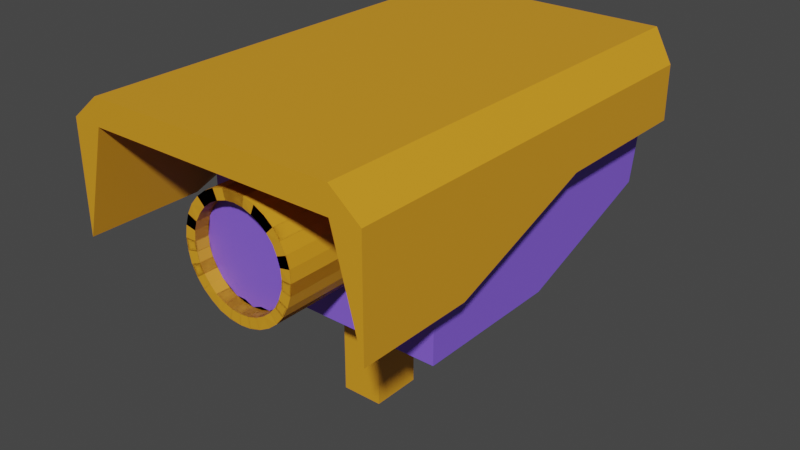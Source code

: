 # Source: SecurityCamera.blend  (saved by Blender 3.6.11; exported with 4.5.12 LTS)
import bpy
from mathutils import Matrix  # noqa: F401  (used for matrix-valued properties, if any)

bpy.ops.wm.read_factory_settings(use_empty=True)
scene = bpy.context.scene
scene.name = 'Scene'

# ---- collections
col_collection = bpy.data.collections.new('Collection'); scene.collection.children.link(col_collection)

# ---- materials (node trees are filled in below, after node groups)
mat_lente = bpy.data.materials.new('LENTE')
mat_lente.use_transparent_shadow = False
mat_otro = bpy.data.materials.new('oTRO')
mat_otro.use_transparent_shadow = False

# ---- material node trees
mat_lente.use_nodes = True; mat_lente.node_tree.nodes.clear()
_N = mat_lente.node_tree.nodes; _L = mat_lente.node_tree.links
n0 = _N.new('ShaderNodeBsdfPrincipled'); n0.name = 'Principled BSDF'; n0.location = (10, 300)
n0.distribution = 'GGX'
n0.subsurface_method = 'RANDOM_WALK_SKIN'
n0.inputs[0].default_value = (0.2346, 0.117, 0.8148, 1.0)
n0.inputs[3].default_value = 1.45
n0.inputs[27].default_value = (0.0, 0.0, 0.0, 1.0)
n0.inputs[28].default_value = 1.0
n1 = _N.new('ShaderNodeOutputMaterial'); n1.name = 'Material Output'; n1.location = (300, 300)
_L.new(n0.outputs[0], n1.inputs[0])
n1.is_active_output = True
mat_otro.use_nodes = True; mat_otro.node_tree.nodes.clear()
_N = mat_otro.node_tree.nodes; _L = mat_otro.node_tree.links
n0 = _N.new('ShaderNodeBsdfPrincipled'); n0.name = 'Principled BSDF'; n0.location = (10, 300)
n0.distribution = 'GGX'
n0.subsurface_method = 'RANDOM_WALK_SKIN'
n0.inputs[0].default_value = (0.7454, 0.3231, 0.0164, 1.0)
n0.inputs[3].default_value = 1.45
n0.inputs[27].default_value = (0.0, 0.0, 0.0, 1.0)
n0.inputs[28].default_value = 1.0
n1 = _N.new('ShaderNodeOutputMaterial'); n1.name = 'Material Output'; n1.location = (300, 300)
_L.new(n0.outputs[0], n1.inputs[0])
n1.is_active_output = True

# ---- world
world_world = bpy.data.worlds.new('World'); scene.world = world_world
world_world.use_nodes = True; world_world.node_tree.nodes.clear()
_N = world_world.node_tree.nodes; _L = world_world.node_tree.links
n0 = _N.new('ShaderNodeOutputWorld'); n0.name = 'World Output'; n0.location = (300, 300)
n1 = _N.new('ShaderNodeBackground'); n1.name = 'Background'; n1.location = (10, 300)
n1.inputs[0].default_value = (0.05088, 0.05088, 0.05088, 1.0)
_L.new(n1.outputs[0], n0.inputs[0])
n0.is_active_output = True
world_world.color = (0.05088, 0.05088, 0.05088)
world_world.use_sun_shadow = False
world_world.sun_shadow_jitter_overblur = 0.0

# ---- meshes
me_cube_001 = bpy.data.meshes.new('Cube.001')
me_cube_001.from_pydata([(0.3115, -1.626, 0.7521), (0.3115, -1.626, 0.9738), (0.3115, -0.7696, 0.8639), (0.3115, -0.7696, 0.9738), (0.0, -0.721, 0.9706), (0.0, -0.721, 1.023), (0.0, -1.626, 0.9706), (0.0, -1.626, 1.023), (0.3115, -1.391, 0.7521), (0.3115, -1.08, 0.8639), (0.3115, -1.08, 0.9738), (0.3115, -1.391, 0.9738), (0.0, -1.08, 1.023), (0.0, -1.391, 1.023), (0.0, -1.08, 0.9706), (0.0, -1.391, 0.9706), (0.3115, -1.391, 0.7521), (0.3115, -1.08, 0.8639), (0.0, -1.08, 0.9706), (0.0, -1.391, 0.9706), (0.2519, -0.721, 1.023), (0.2519, -1.626, 0.9706), (0.2519, -0.721, 0.9706), (0.2519, -1.626, 1.023), (0.2519, -1.08, 1.023), (0.2519, -1.391, 1.023), (0.2519, -1.08, 0.9706), (0.2519, -1.391, 0.9706), (0.2519, -1.08, 0.9706), (0.2519, -1.391, 0.9706), (0.126, -0.721, 0.9706), (0.126, -1.626, 1.023), (0.126, -1.08, 0.9706), (0.126, -1.391, 0.9706), (0.126, -1.08, 0.9706), (0.126, -1.391, 0.9706), (0.126, -0.721, 1.023), (0.126, -1.626, 0.9706), (0.126, -1.08, 1.023), (0.126, -1.391, 1.023), (0.126, -0.7696, 0.7188), (0.0, -0.7696, 0.7188), (0.0, -1.08, 0.6072), (0.126, -1.08, 0.6072), (0.0, -1.08, 0.6072), (0.0, -1.391, 0.6072), (0.126, -1.08, 0.6072), (0.126, -1.391, 0.6072), (0.2519, -1.08, 0.6072), (0.2519, -1.391, 0.6072), (0.2519, -0.7696, 0.7188), (0.2519, -1.08, 0.6072), (9.52e-09, -1.376, 0.915), (9.52e-09, -1.401, 0.9154), (0.02343, -1.376, 0.9127), (0.02343, -1.401, 0.9131), (0.04596, -1.376, 0.9058), (0.04596, -1.401, 0.9063), (0.06673, -1.376, 0.8948), (0.06673, -1.402, 0.8952), (0.08493, -1.377, 0.8798), (0.08493, -1.402, 0.8803), (0.09987, -1.377, 0.8616), (0.09987, -1.402, 0.8621), (0.111, -1.377, 0.8409), (0.111, -1.403, 0.8413), (0.1178, -1.378, 0.8183), (0.1178, -1.403, 0.8188), (0.1201, -1.378, 0.7949), (0.1201, -1.403, 0.7953), (0.1178, -1.378, 0.7715), (0.1178, -1.404, 0.7719), (0.111, -1.379, 0.7489), (0.111, -1.404, 0.7494), (0.09987, -1.379, 0.7282), (0.09987, -1.405, 0.7286), (0.08493, -1.379, 0.71), (0.08493, -1.405, 0.7104), (0.06673, -1.38, 0.695), (0.06673, -1.405, 0.6955), (0.04596, -1.38, 0.6839), (0.04596, -1.405, 0.6844), (0.02343, -1.38, 0.6771), (0.02343, -1.405, 0.6776), (9.52e-09, -1.38, 0.6748), (9.52e-09, -1.405, 0.6752), (-0.02343, -1.38, 0.6771), (-0.02343, -1.405, 0.6776), (-0.04596, -1.38, 0.6839), (-0.04596, -1.405, 0.6844), (-0.06673, -1.38, 0.695), (-0.06673, -1.405, 0.6955), (-0.08493, -1.379, 0.71), (-0.08493, -1.405, 0.7104), (-0.09987, -1.379, 0.7282), (-0.09987, -1.405, 0.7286), (-0.111, -1.379, 0.7489), (-0.111, -1.404, 0.7494), (-0.1178, -1.378, 0.7715), (-0.1178, -1.404, 0.7719), (-0.1201, -1.378, 0.7949), (-0.1201, -1.403, 0.7953), (-0.1178, -1.378, 0.8183), (-0.1178, -1.403, 0.8188), (-0.111, -1.377, 0.8409), (-0.111, -1.403, 0.8413), (-0.09987, -1.377, 0.8616), (-0.09987, -1.402, 0.8621), (-0.08493, -1.377, 0.8798), (-0.08493, -1.402, 0.8803), (-0.06673, -1.376, 0.8948), (-0.06673, -1.402, 0.8952), (-0.04596, -1.376, 0.9058), (-0.04596, -1.401, 0.9063), (-0.02343, -1.376, 0.9127), (-0.02343, -1.401, 0.9131), (9.52e-09, -1.376, 0.915), (9.52e-09, -1.574, 0.9154), (0.02343, -1.376, 0.9127), (0.02343, -1.574, 0.9131), (0.04596, -1.376, 0.9058), (0.04596, -1.574, 0.9063), (0.06673, -1.376, 0.8948), (0.06673, -1.574, 0.8952), (0.08493, -1.377, 0.8798), (0.08493, -1.574, 0.8803), (0.09987, -1.377, 0.8616), (0.09987, -1.575, 0.8621), (0.111, -1.377, 0.8409), (0.111, -1.575, 0.8413), (0.1178, -1.378, 0.8183), (0.1178, -1.575, 0.8188), (0.1201, -1.378, 0.7949), (0.1201, -1.576, 0.7953), (0.1178, -1.378, 0.7715), (0.1178, -1.576, 0.7719), (0.111, -1.379, 0.7489), (0.111, -1.577, 0.7494), (0.09987, -1.379, 0.7282), (0.09987, -1.577, 0.7286), (0.08493, -1.379, 0.71), (0.08493, -1.577, 0.7104), (0.06673, -1.38, 0.695), (0.06673, -1.577, 0.6955), (0.04596, -1.38, 0.6839), (0.04596, -1.578, 0.6844), (0.02343, -1.38, 0.6771), (0.02343, -1.578, 0.6776), (9.52e-09, -1.38, 0.6748), (9.52e-09, -1.578, 0.6752), (-0.02343, -1.38, 0.6771), (-0.02343, -1.578, 0.6776), (-0.04596, -1.38, 0.6839), (-0.04596, -1.578, 0.6844), (-0.06673, -1.38, 0.695), (-0.06673, -1.577, 0.6955), (-0.08493, -1.379, 0.71), (-0.08493, -1.577, 0.7104), (-0.09987, -1.379, 0.7282), (-0.09987, -1.577, 0.7286), (-0.111, -1.379, 0.7489), (-0.111, -1.577, 0.7494), (-0.1178, -1.378, 0.7715), (-0.1178, -1.576, 0.7719), (-0.1201, -1.378, 0.7949), (-0.1201, -1.576, 0.7953), (-0.1178, -1.378, 0.8183), (-0.1178, -1.575, 0.8188), (-0.111, -1.377, 0.8409), (-0.111, -1.575, 0.8413), (-0.09987, -1.377, 0.8616), (-0.09987, -1.575, 0.8621), (-0.08493, -1.377, 0.8798), (-0.08493, -1.574, 0.8803), (-0.06673, -1.376, 0.8948), (-0.06673, -1.574, 0.8952), (-0.04596, -1.376, 0.9058), (-0.04596, -1.574, 0.9063), (-0.02343, -1.376, 0.9127), (-0.02343, -1.574, 0.9131), (0.01934, -1.573, 0.8925), (9.762e-09, -1.573, 0.8944), (0.03793, -1.574, 0.8869), (0.05507, -1.574, 0.8777), (0.07009, -1.574, 0.8654), (0.08241, -1.574, 0.8504), (0.09157, -1.575, 0.8333), (0.09721, -1.575, 0.8147), (0.09912, -1.575, 0.7953), (0.09721, -1.575, 0.776), (0.09157, -1.576, 0.7574), (0.08241, -1.576, 0.7403), (0.07009, -1.576, 0.7252), (0.05507, -1.577, 0.7129), (0.03793, -1.577, 0.7038), (0.01934, -1.577, 0.6981), (9.762e-09, -1.577, 0.6962), (-0.01934, -1.577, 0.6981), (-0.03793, -1.577, 0.7038), (-0.05507, -1.577, 0.7129), (-0.07009, -1.576, 0.7252), (-0.08241, -1.576, 0.7403), (-0.09157, -1.576, 0.7574), (-0.09721, -1.575, 0.776), (-0.09912, -1.575, 0.7953), (-0.09721, -1.575, 0.8147), (-0.09157, -1.575, 0.8333), (-0.08241, -1.574, 0.8504), (-0.07009, -1.574, 0.8654), (-0.05507, -1.574, 0.8777), (-0.03793, -1.574, 0.8869), (-0.01934, -1.573, 0.8925), (0.01934, -1.545, 0.892), (9.598e-09, -1.545, 0.8939), (0.03793, -1.545, 0.8864), (0.05507, -1.545, 0.8772), (0.07009, -1.545, 0.8649), (0.08241, -1.545, 0.8499), (0.09157, -1.546, 0.8328), (0.09721, -1.546, 0.8142), (0.09912, -1.546, 0.7948), (0.09721, -1.547, 0.7755), (0.09157, -1.547, 0.7569), (0.08241, -1.547, 0.7398), (0.07009, -1.548, 0.7248), (0.05507, -1.548, 0.7124), (0.03793, -1.548, 0.7033), (0.01934, -1.548, 0.6976), (9.598e-09, -1.548, 0.6957), (-0.01934, -1.548, 0.6976), (-0.03793, -1.548, 0.7033), (-0.05507, -1.548, 0.7124), (-0.07009, -1.548, 0.7248), (-0.08241, -1.547, 0.7398), (-0.09157, -1.547, 0.7569), (-0.09721, -1.547, 0.7755), (-0.09912, -1.546, 0.7948), (-0.09721, -1.546, 0.8142), (-0.09157, -1.546, 0.8328), (-0.08241, -1.545, 0.8499), (-0.07009, -1.545, 0.8649), (-0.05507, -1.545, 0.8772), (-0.03793, -1.545, 0.8864), (-0.01934, -1.545, 0.892), (0.0003612, -1.183, 0.6072), (0.0003612, -1.287, 0.6072), (0.04246, -1.183, 0.6072), (0.04246, -1.287, 0.6072), (0.0003612, -1.183, 0.6072), (0.0003612, -1.287, 0.6072), (0.04246, -1.183, 0.6072), (0.04246, -1.287, 0.6072), (0.0003612, -1.183, 0.3743), (0.0003612, -1.287, 0.3743), (0.04246, -1.183, 0.3743), (0.04246, -1.287, 0.3743), (9.52e-09, -1.376, 0.915), (0.02343, -1.376, 0.9127), (0.02343, -1.574, 0.9131), (9.52e-09, -1.574, 0.9154), (0.04596, -1.376, 0.9058), (0.04596, -1.574, 0.9063), (0.06673, -1.376, 0.8948), (0.06673, -1.574, 0.8952), (0.08493, -1.377, 0.8798), (0.08493, -1.574, 0.8803), (0.09987, -1.377, 0.8616), (0.09987, -1.575, 0.8621), (0.111, -1.377, 0.8409), (0.111, -1.575, 0.8413), (0.1178, -1.378, 0.8183), (0.1178, -1.575, 0.8188), (0.1201, -1.378, 0.7949), (0.1201, -1.576, 0.7953), (0.1178, -1.378, 0.7715), (0.1178, -1.576, 0.7719), (0.111, -1.379, 0.7489), (0.111, -1.577, 0.7494), (0.09987, -1.379, 0.7282), (0.09987, -1.577, 0.7286), (0.08493, -1.379, 0.71), (0.08493, -1.577, 0.7104), (0.06673, -1.38, 0.695), (0.06673, -1.577, 0.6955), (0.04596, -1.38, 0.6839), (0.04596, -1.578, 0.6844), (0.02343, -1.38, 0.6771), (0.02343, -1.578, 0.6776), (9.52e-09, -1.38, 0.6748), (9.52e-09, -1.578, 0.6752), (-0.02343, -1.38, 0.6771), (-0.02343, -1.578, 0.6776), (-0.04596, -1.38, 0.6839), (-0.04596, -1.578, 0.6844), (-0.06673, -1.38, 0.695), (-0.06673, -1.577, 0.6955), (-0.08493, -1.379, 0.71), (-0.08493, -1.577, 0.7104), (-0.09987, -1.379, 0.7282), (-0.09987, -1.577, 0.7286), (-0.111, -1.379, 0.7489), (-0.111, -1.577, 0.7494), (-0.1178, -1.378, 0.7715), (-0.1178, -1.576, 0.7719), (-0.1201, -1.378, 0.7949), (-0.1201, -1.576, 0.7953), (-0.1178, -1.378, 0.8183), (-0.1178, -1.575, 0.8188), (-0.111, -1.377, 0.8409), (-0.111, -1.575, 0.8413), (-0.09987, -1.377, 0.8616), (-0.09987, -1.575, 0.8621), (-0.08493, -1.377, 0.8798), (-0.08493, -1.574, 0.8803), (-0.06673, -1.376, 0.8948), (-0.06673, -1.574, 0.8952), (-0.04596, -1.376, 0.9058), (-0.04596, -1.574, 0.9063), (-0.02343, -1.376, 0.9127), (-0.02343, -1.574, 0.9131)], [], [(22, 20, 3, 2), (8, 11, 1, 0), (27, 8, 0, 21), (39, 13, 7, 31), (37, 31, 7, 6), (36, 5, 12, 38), (38, 12, 13, 39), (22, 2, 9, 26), (33, 15, 19, 35), (2, 3, 10, 9), (9, 10, 11, 8), (28, 17, 16, 29), (15, 14, 18, 19), (9, 8, 16, 17), (26, 9, 17, 28), (32, 26, 28, 34), (19, 18, 44, 45), (8, 27, 29, 16), (30, 22, 50, 40), (10, 24, 25, 11), (3, 20, 24, 10), (0, 1, 23, 21), (11, 25, 23, 1), (33, 27, 21, 37), (30, 36, 20, 22), (4, 5, 36, 30), (15, 33, 37, 6), (22, 26, 51, 50), (4, 30, 40, 41), (14, 32, 34, 18), (27, 33, 35, 29), (24, 38, 39, 25), (20, 36, 38, 24), (21, 23, 31, 37), (25, 39, 31, 23), (46, 48, 49, 47), (40, 50, 51, 43), (41, 40, 43, 42), (45, 44, 244, 245), (34, 28, 48, 46), (18, 34, 46, 44), (28, 29, 49, 48), (14, 4, 41, 42), (29, 35, 47, 49), (26, 32, 43, 51), (32, 14, 42, 43), (35, 19, 45, 47), (52, 54, 55, 53), (54, 56, 57, 55), (56, 58, 59, 57), (58, 60, 61, 59), (60, 62, 63, 61), (62, 64, 65, 63), (64, 66, 67, 65), (66, 68, 69, 67), (68, 70, 71, 69), (70, 72, 73, 71), (72, 74, 75, 73), (74, 76, 77, 75), (76, 78, 79, 77), (78, 80, 81, 79), (80, 82, 83, 81), (82, 84, 85, 83), (84, 86, 87, 85), (86, 88, 89, 87), (88, 90, 91, 89), (90, 92, 93, 91), (92, 94, 95, 93), (94, 96, 97, 95), (96, 98, 99, 97), (98, 100, 101, 99), (100, 102, 103, 101), (102, 104, 105, 103), (104, 106, 107, 105), (106, 108, 109, 107), (108, 110, 111, 109), (110, 112, 113, 111), (55, 57, 59, 61, 63, 65, 67, 69, 71, 73, 75, 77, 79, 81, 83, 85, 87, 89, 91, 93, 95, 97, 99, 101, 103, 105, 107, 109, 111, 113, 115, 53), (112, 114, 115, 113), (114, 52, 53, 115), (52, 114, 112, 110, 108, 106, 104, 102, 100, 98, 96, 94, 92, 90, 88, 86, 84, 82, 80, 78, 76, 74, 72, 70, 68, 66, 64, 62, 60, 58, 56, 54), (136, 134, 274, 276), (169, 171, 311, 309), (117, 119, 258, 259), (151, 153, 293, 291), (170, 168, 308, 310), (118, 116, 256, 257), (133, 135, 275, 273), (152, 150, 290, 292), (134, 132, 272, 274), (167, 169, 309, 307), (149, 151, 291, 289), (168, 166, 306, 308), (131, 133, 273, 271), (150, 148, 288, 290), (132, 130, 270, 272), (165, 167, 307, 305), (147, 149, 289, 287), (166, 164, 304, 306), (129, 131, 271, 269), (148, 146, 286, 288), (130, 128, 268, 270), (163, 165, 305, 303), (145, 147, 287, 285), (164, 162, 302, 304), (127, 129, 269, 267), (146, 144, 284, 286), (179, 117, 259, 319), (128, 126, 266, 268), (161, 163, 303, 301), (116, 178, 318, 256), (141, 139, 191, 192), (143, 145, 285, 283), (162, 160, 300, 302), (116, 118, 120, 122, 124, 126, 128, 130, 132, 134, 136, 138, 140, 142, 144, 146, 148, 150, 152, 154, 156, 158, 160, 162, 164, 166, 168, 170, 172, 174, 176, 178), (187, 186, 218, 219), (159, 157, 200, 201), (177, 175, 209, 210), (133, 131, 187, 188), (151, 149, 196, 197), (169, 167, 205, 206), (125, 123, 183, 184), (143, 141, 192, 193), (161, 159, 201, 202), (179, 177, 210, 211), (135, 133, 188, 189), (153, 151, 197, 198), (171, 169, 206, 207), (127, 125, 184, 185), (145, 143, 193, 194), (163, 161, 202, 203), (119, 117, 181, 180), (117, 179, 211, 181), (137, 135, 189, 190), (155, 153, 198, 199), (173, 171, 207, 208), (129, 127, 185, 186), (147, 145, 194, 195), (165, 163, 203, 204), (121, 119, 180, 182), (139, 137, 190, 191), (157, 155, 199, 200), (175, 173, 208, 209), (131, 129, 186, 187), (149, 147, 195, 196), (167, 165, 204, 205), (123, 121, 182, 183), (212, 213, 243, 242, 241, 240, 239, 238, 237, 236, 235, 234, 233, 232, 231, 230, 229, 228, 227, 226, 225, 224, 223, 222, 221, 220, 219, 218, 217, 216, 215, 214), (201, 200, 232, 233), (188, 187, 219, 220), (202, 201, 233, 234), (189, 188, 220, 221), (203, 202, 234, 235), (190, 189, 221, 222), (204, 203, 235, 236), (191, 190, 222, 223), (205, 204, 236, 237), (192, 191, 223, 224), (206, 205, 237, 238), (193, 192, 224, 225), (207, 206, 238, 239), (194, 193, 225, 226), (180, 181, 213, 212), (208, 207, 239, 240), (195, 194, 226, 227), (182, 180, 212, 214), (209, 208, 240, 241), (196, 195, 227, 228), (183, 182, 214, 215), (210, 209, 241, 242), (197, 196, 228, 229), (184, 183, 215, 216), (211, 210, 242, 243), (198, 197, 229, 230), (185, 184, 216, 217), (181, 211, 243, 213), (199, 198, 230, 231), (186, 185, 217, 218), (200, 199, 231, 232), (247, 245, 249, 251), (44, 46, 246, 244), (46, 47, 247, 246), (47, 45, 245, 247), (249, 248, 252, 253), (245, 244, 248, 249), (246, 247, 251, 250), (244, 246, 250, 248), (252, 254, 255, 253), (250, 251, 255, 254), (248, 250, 254, 252), (251, 249, 253, 255), (256, 259, 258, 257), (257, 258, 261, 260), (260, 261, 263, 262), (262, 263, 265, 264), (264, 265, 267, 266), (266, 267, 269, 268), (268, 269, 271, 270), (270, 271, 273, 272), (272, 273, 275, 274), (274, 275, 277, 276), (276, 277, 279, 278), (278, 279, 281, 280), (280, 281, 283, 282), (282, 283, 285, 284), (284, 285, 287, 286), (286, 287, 289, 288), (288, 289, 291, 290), (290, 291, 293, 292), (292, 293, 295, 294), (294, 295, 297, 296), (296, 297, 299, 298), (298, 299, 301, 300), (300, 301, 303, 302), (302, 303, 305, 304), (304, 305, 307, 306), (306, 307, 309, 308), (308, 309, 311, 310), (310, 311, 313, 312), (312, 313, 315, 314), (314, 315, 317, 316), (316, 317, 319, 318), (318, 319, 259, 256), (154, 152, 292, 294), (135, 137, 277, 275), (172, 170, 310, 312), (153, 155, 295, 293), (120, 118, 257, 260), (171, 173, 313, 311), (138, 136, 276, 278), (119, 121, 261, 258), (156, 154, 294, 296), (137, 139, 279, 277), (174, 172, 312, 314), (155, 157, 297, 295), (122, 120, 260, 262), (173, 175, 315, 313), (140, 138, 278, 280), (121, 123, 263, 261), (158, 156, 296, 298), (139, 141, 281, 279), (176, 174, 314, 316), (157, 159, 299, 297), (124, 122, 262, 264), (175, 177, 317, 315), (142, 140, 280, 282), (123, 125, 265, 263), (160, 158, 298, 300), (141, 143, 283, 281), (178, 176, 316, 318), (159, 161, 301, 299), (126, 124, 264, 266), (177, 179, 319, 317), (144, 142, 282, 284), (125, 127, 267, 265)])
me_cube_001.polygons.foreach_set('material_index', [1, 1, 1, 1, 1, 1, 1, 1, 0, 1, 1, 1, 0, 0, 0, 0, 0, 0, 0, 1, 1, 1, 1, 1, 1, 1, 1, 0, 0, 0, 0, 1, 1, 1, 1, 0, 0, 0, 0, 0, 0, 0, 0, 0, 0, 0, 0, 0, 0, 0, 0, 0, 0, 0, 0, 0, 0, 0, 0, 0, 0, 0, 0, 0, 0, 0, 0, 0, 0, 0, 0, 0, 0, 0, 0, 0, 0, 0, 0, 0, 0, 0, 1, 1, 1, 0, 0, 1, 0, 0, 1, 1, 0, 1, 0, 0, 1, 1, 0, 1, 0, 0, 1, 1, 0, 1, 0, 1, 0, 1, 0, 1, 1, 0, 0, 1, 1, 1, 1, 1, 1, 1, 1, 1, 1, 1, 1, 1, 1, 1, 1, 1, 1, 1, 1, 1, 1, 1, 1, 1, 1, 1, 1, 1, 1, 1, 1, 0, 1, 1, 1, 1, 1, 1, 1, 1, 1, 1, 1, 1, 1, 1, 1, 1, 1, 1, 1, 1, 1, 1, 1, 1, 1, 1, 1, 1, 1, 1, 1, 0, 0, 0, 0, 0, 0, 0, 0, 1, 1, 1, 1, 1, 1, 1, 1, 1, 1, 1, 1, 1, 1, 1, 1, 1, 1, 1, 1, 1, 1, 1, 1, 1, 1, 1, 1, 1, 1, 1, 1, 1, 1, 1, 1, 0, 1, 0, 1, 0, 1, 0, 1, 0, 1, 0, 1, 0, 1, 0, 1, 0, 1, 0, 1, 0, 1, 0, 1, 0, 1, 0, 1, 0, 1, 0, 1])
_uv = me_cube_001.uv_layers.new(name='UVMap')
_uv.uv.foreach_set('vector', [0.375, 0.4761, 0.625, 0.4761, 0.625, 0.5, 0.375, 0.5, 0.375, 0.6667, 0.625, 0.6667, 0.625, 0.75, 0.375, 0.75, 0.3511, 0.6667, 0.375, 0.6667, 0.375, 0.75, 0.3511, 0.75, 0.6994, 0.6667, 0.75, 0.6667, 0.75, 0.75, 0.6994, 0.75, 0.375, 0.8244, 0.625, 0.8244, 0.625, 0.875, 0.375, 0.875, 0.6994, 0.5, 0.75, 0.5, 0.75, 0.5833, 0.6994, 0.5833, 0.6994, 0.5833, 0.75, 0.5833, 0.75, 0.6667, 0.6994, 0.6667, 0.3511, 0.5, 0.375, 0.5, 0.375, 0.5833, 0.3511, 0.5833, 0.3006, 0.6667, 0.25, 0.6667, 0.25, 0.6667, 0.3006, 0.6667, 0.375, 0.5, 0.625, 0.5, 0.625, 0.5833, 0.375, 0.5833, 0.375, 0.5833, 0.625, 0.5833, 0.625, 0.6667, 0.375, 0.6667, 0.3511, 0.5833, 0.375, 0.5833, 0.375, 0.6667, 0.3511, 0.6667, 0.0, 0.0, 0.0, 0.0, 0.0, 0.0, 0.0, 0.0, 0.375, 0.5833, 0.375, 0.6667, 0.375, 0.6667, 0.375, 0.5833, 0.3511, 0.5833, 0.375, 0.5833, 0.375, 0.5833, 0.3511, 0.5833, 0.3006, 0.5833, 0.3511, 0.5833, 0.3511, 0.5833, 0.3006, 0.5833, 0.0, 0.0, 0.0, 0.0, 0.0, 0.0, 0.0, 0.0, 0.375, 0.6667, 0.3511, 0.6667, 0.3511, 0.6667, 0.375, 0.6667, 0.375, 0.4256, 0.375, 0.4761, 0.375, 0.4761, 0.375, 0.4256, 0.625, 0.5833, 0.6489, 0.5833, 0.6489, 0.6667, 0.625, 0.6667, 0.625, 0.5, 0.6489, 0.5, 0.6489, 0.5833, 0.625, 0.5833, 0.375, 0.75, 0.625, 0.75, 0.625, 0.7739, 0.375, 0.7739, 0.625, 0.6667, 0.6489, 0.6667, 0.6489, 0.75, 0.625, 0.75, 0.3006, 0.6667, 0.3511, 0.6667, 0.3511, 0.75, 0.3006, 0.75, 0.375, 0.4256, 0.625, 0.4256, 0.625, 0.4761, 0.375, 0.4761, 0.375, 0.375, 0.625, 0.375, 0.625, 0.4256, 0.375, 0.4256, 0.25, 0.6667, 0.3006, 0.6667, 0.3006, 0.75, 0.25, 0.75, 0.3511, 0.5, 0.3511, 0.5833, 0.3511, 0.5833, 0.3511, 0.5, 0.375, 0.375, 0.375, 0.4256, 0.375, 0.4256, 0.375, 0.375, 0.25, 0.5833, 0.3006, 0.5833, 0.3006, 0.5833, 0.25, 0.5833, 0.3511, 0.6667, 0.3006, 0.6667, 0.3006, 0.6667, 0.3511, 0.6667, 0.6489, 0.5833, 0.6994, 0.5833, 0.6994, 0.6667, 0.6489, 0.6667, 0.6489, 0.5, 0.6994, 0.5, 0.6994, 0.5833, 0.6489, 0.5833, 0.375, 0.7739, 0.625, 0.7739, 0.625, 0.8244, 0.375, 0.8244, 0.6489, 0.6667, 0.6994, 0.6667, 0.6994, 0.75, 0.6489, 0.75, 0.3006, 0.5833, 0.3511, 0.5833, 0.3511, 0.6667, 0.3006, 0.6667, 0.3006, 0.5, 0.3511, 0.5, 0.3511, 0.5833, 0.3006, 0.5833, 0.25, 0.5, 0.3006, 0.5, 0.3006, 0.5833, 0.25, 0.5833, 0.0, 0.0, 0.0, 0.0, 0.0, 0.0, 0.0, 0.0, 0.3006, 0.5833, 0.3511, 0.5833, 0.3511, 0.5833, 0.3006, 0.5833, 0.25, 0.5833, 0.3006, 0.5833, 0.3006, 0.5833, 0.25, 0.5833, 0.3511, 0.5833, 0.3511, 0.6667, 0.3511, 0.6667, 0.3511, 0.5833, 0.0, 0.0, 0.0, 0.0, 0.0, 0.0, 0.0, 0.0, 0.3511, 0.6667, 0.3006, 0.6667, 0.3006, 0.6667, 0.3511, 0.6667, 0.3511, 0.5833, 0.3006, 0.5833, 0.3006, 0.5833, 0.3511, 0.5833, 0.3006, 0.5833, 0.25, 0.5833, 0.25, 0.5833, 0.3006, 0.5833, 0.3006, 0.6667, 0.25, 0.6667, 0.25, 0.6667, 0.3006, 0.6667, 1.0, 0.5, 0.9688, 0.5, 0.9688, 1.0, 1.0, 1.0, 0.9688, 0.5, 0.9375, 0.5, 0.9375, 1.0, 0.9688, 1.0, 0.9375, 0.5, 0.9062, 0.5, 0.9062, 1.0, 0.9375, 1.0, 0.9062, 0.5, 0.875, 0.5, 0.875, 1.0, 0.9062, 1.0, 0.875, 0.5, 0.8438, 0.5, 0.8438, 1.0, 0.875, 1.0, 0.8438, 0.5, 0.8125, 0.5, 0.8125, 1.0, 0.8438, 1.0, 0.8125, 0.5, 0.7812, 0.5, 0.7812, 1.0, 0.8125, 1.0, 0.7812, 0.5, 0.75, 0.5, 0.75, 1.0, 0.7812, 1.0, 0.75, 0.5, 0.7188, 0.5, 0.7188, 1.0, 0.75, 1.0, 0.7188, 0.5, 0.6875, 0.5, 0.6875, 1.0, 0.7188, 1.0, 0.6875, 0.5, 0.6562, 0.5, 0.6562, 1.0, 0.6875, 1.0, 0.6562, 0.5, 0.625, 0.5, 0.625, 1.0, 0.6562, 1.0, 0.625, 0.5, 0.5938, 0.5, 0.5938, 1.0, 0.625, 1.0, 0.5938, 0.5, 0.5625, 0.5, 0.5625, 1.0, 0.5938, 1.0, 0.5625, 0.5, 0.5312, 0.5, 0.5312, 1.0, 0.5625, 1.0, 0.5312, 0.5, 0.5, 0.5, 0.5, 1.0, 0.5312, 1.0, 0.5, 0.5, 0.4688, 0.5, 0.4688, 1.0, 0.5, 1.0, 0.4688, 0.5, 0.4375, 0.5, 0.4375, 1.0, 0.4688, 1.0, 0.4375, 0.5, 0.4062, 0.5, 0.4062, 1.0, 0.4375, 1.0, 0.4062, 0.5, 0.375, 0.5, 0.375, 1.0, 0.4062, 1.0, 0.375, 0.5, 0.3438, 0.5, 0.3438, 1.0, 0.375, 1.0, 0.3438, 0.5, 0.3125, 0.5, 0.3125, 1.0, 0.3438, 1.0, 0.3125, 0.5, 0.2812, 0.5, 0.2812, 1.0, 0.3125, 1.0, 0.2812, 0.5, 0.25, 0.5, 0.25, 1.0, 0.2812, 1.0, 0.25, 0.5, 0.2188, 0.5, 0.2188, 1.0, 0.25, 1.0, 0.2188, 0.5, 0.1875, 0.5, 0.1875, 1.0, 0.2188, 1.0, 0.1875, 0.5, 0.1562, 0.5, 0.1562, 1.0, 0.1875, 1.0, 0.1562, 0.5, 0.125, 0.5, 0.125, 1.0, 0.1562, 1.0, 0.125, 0.5, 0.09375, 0.5, 0.09375, 1.0, 0.125, 1.0, 0.09375, 0.5, 0.0625, 0.5, 0.0625, 1.0, 0.09375, 1.0, 0.2968, 0.4854, 0.3418, 0.4717, 0.3833, 0.4496, 0.4197, 0.4197, 0.4496, 0.3833, 0.4717, 0.3418, 0.4854, 0.2968, 0.49, 0.25, 0.4854, 0.2032, 0.4717, 0.1582, 0.4496, 0.1167, 0.4197, 0.08029, 0.3833, 0.05045, 0.3418, 0.02827, 0.2968, 0.01461, 0.25, 0.01, 0.2032, 0.01461, 0.1582, 0.02827, 0.1167, 0.05045, 0.08029, 0.08029, 0.05045, 0.1167, 0.02827, 0.1582, 0.01461, 0.2032, 0.01, 0.25, 0.01461, 0.2968, 0.02827, 0.3418, 0.05045, 0.3833, 0.08029, 0.4197, 0.1167, 0.4496, 0.1582, 0.4717, 0.2032, 0.4854, 0.25, 0.49, 0.0625, 0.5, 0.03125, 0.5, 0.03125, 1.0, 0.0625, 1.0, 0.03125, 0.5, 0.0, 0.5, 0.0, 1.0, 0.03125, 1.0, 0.75, 0.49, 0.7032, 0.4854, 0.6582, 0.4717, 0.6167, 0.4496, 0.5803, 0.4197, 0.5504, 0.3833, 0.5283, 0.3418, 0.5146, 0.2968, 0.51, 0.25, 0.5146, 0.2032, 0.5283, 0.1582, 0.5504, 0.1167, 0.5803, 0.08029, 0.6167, 0.05045, 0.6582, 0.02827, 0.7032, 0.01461, 0.75, 0.01, 0.7968, 0.01461, 0.8418, 0.02827, 0.8833, 0.05045, 0.9197, 0.08029, 0.9496, 0.1167, 0.9717, 0.1582, 0.9854, 0.2032, 0.99, 0.25, 0.9854, 0.2968, 0.9717, 0.3418, 0.9496, 0.3833, 0.9197, 0.4197, 0.8833, 0.4496, 0.8418, 0.4717, 0.7968, 0.4854, 0.9717, 0.1582, 0.9854, 0.2032, 0.9854, 0.2032, 0.9717, 0.1582, 0.1875, 1.0, 0.1562, 1.0, 0.1562, 1.0, 0.1875, 1.0, 1.0, 1.0, 0.9688, 1.0, 0.9688, 1.0, 1.0, 1.0, 0.4688, 1.0, 0.4375, 1.0, 0.4375, 1.0, 0.4688, 1.0, 0.5504, 0.3833, 0.5283, 0.3418, 0.5283, 0.3418, 0.5504, 0.3833, 0.7968, 0.4854, 0.75, 0.49, 0.75, 0.49, 0.7968, 0.4854, 0.75, 1.0, 0.7188, 1.0, 0.7188, 1.0, 0.75, 1.0, 0.6582, 0.02827, 0.7032, 0.01461, 0.7032, 0.01461, 0.6582, 0.02827, 0.9854, 0.2032, 0.99, 0.25, 0.99, 0.25, 0.9854, 0.2032, 0.2188, 1.0, 0.1875, 1.0, 0.1875, 1.0, 0.2188, 1.0, 0.5, 1.0, 0.4688, 1.0, 0.4688, 1.0, 0.5, 1.0, 0.5283, 0.3418, 0.5146, 0.2968, 0.5146, 0.2968, 0.5283, 0.3418, 0.7812, 1.0, 0.75, 1.0, 0.75, 1.0, 0.7812, 1.0, 0.7032, 0.01461, 0.75, 0.01, 0.75, 0.01, 0.7032, 0.01461, 0.99, 0.25, 0.9854, 0.2968, 0.9854, 0.2968, 0.99, 0.25, 0.25, 1.0, 0.2188, 1.0, 0.2188, 1.0, 0.25, 1.0, 0.5312, 1.0, 0.5, 1.0, 0.5, 1.0, 0.5312, 1.0, 0.5146, 0.2968, 0.51, 0.25, 0.51, 0.25, 0.5146, 0.2968, 0.8125, 1.0, 0.7812, 1.0, 0.7812, 1.0, 0.8125, 1.0, 0.75, 0.01, 0.7968, 0.01461, 0.7968, 0.01461, 0.75, 0.01, 0.9854, 0.2968, 0.9717, 0.3418, 0.9717, 0.3418, 0.9854, 0.2968, 0.2812, 1.0, 0.25, 1.0, 0.25, 1.0, 0.2812, 1.0, 0.5625, 1.0, 0.5312, 1.0, 0.5312, 1.0, 0.5625, 1.0, 0.51, 0.25, 0.5146, 0.2032, 0.5146, 0.2032, 0.51, 0.25, 0.8438, 1.0, 0.8125, 1.0, 0.8125, 1.0, 0.8438, 1.0, 0.7968, 0.01461, 0.8418, 0.02827, 0.8418, 0.02827, 0.7968, 0.01461, 0.03125, 1.0, 0.0, 1.0, 0.0, 1.0, 0.03125, 1.0, 0.9717, 0.3418, 0.9496, 0.3833, 0.9496, 0.3833, 0.9717, 0.3418, 0.3125, 1.0, 0.2812, 1.0, 0.2812, 1.0, 0.3125, 1.0, 0.75, 0.49, 0.7032, 0.4854, 0.7032, 0.4854, 0.75, 0.49, 0.625, 1.0, 0.6562, 1.0, 0.6562, 1.0, 0.625, 1.0, 0.5938, 1.0, 0.5625, 1.0, 0.5625, 1.0, 0.5938, 1.0, 0.5146, 0.2032, 0.5283, 0.1582, 0.5283, 0.1582, 0.5146, 0.2032, 0.75, 0.49, 0.7968, 0.4854, 0.8418, 0.4717, 0.8833, 0.4496, 0.9197, 0.4197, 0.9496, 0.3833, 0.9717, 0.3418, 0.9854, 0.2968, 0.99, 0.25, 0.9854, 0.2032, 0.9717, 0.1582, 0.9496, 0.1167, 0.9197, 0.08029, 0.8833, 0.05045, 0.8418, 0.02827, 0.7968, 0.01461, 0.75, 0.01, 0.7032, 0.01461, 0.6582, 0.02827, 0.6167, 0.05045, 0.5803, 0.08029, 0.5504, 0.1167, 0.5283, 0.1582, 0.5146, 0.2032, 0.51, 0.25, 0.5146, 0.2968, 0.5283, 0.3418, 0.5504, 0.3833, 0.5803, 0.4197, 0.6167, 0.4496, 0.6582, 0.4717, 0.7032, 0.4854, 0.7812, 1.0, 0.8125, 1.0, 0.8125, 1.0, 0.7812, 1.0, 0.3438, 1.0, 0.375, 1.0, 0.375, 1.0, 0.3438, 1.0, 0.0625, 1.0, 0.09375, 1.0, 0.09375, 1.0, 0.0625, 1.0, 0.75, 1.0, 0.7812, 1.0, 0.7812, 1.0, 0.75, 1.0, 0.4688, 1.0, 0.5, 1.0, 0.5, 1.0, 0.4688, 1.0, 0.1875, 1.0, 0.2188, 1.0, 0.2188, 1.0, 0.1875, 1.0, 0.875, 1.0, 0.9062, 1.0, 0.9062, 1.0, 0.875, 1.0, 0.5938, 1.0, 0.625, 1.0, 0.625, 1.0, 0.5938, 1.0, 0.3125, 1.0, 0.3438, 1.0, 0.3438, 1.0, 0.3125, 1.0, 0.03125, 1.0, 0.0625, 1.0, 0.0625, 1.0, 0.03125, 1.0, 0.7188, 1.0, 0.75, 1.0, 0.75, 1.0, 0.7188, 1.0, 0.4375, 1.0, 0.4688, 1.0, 0.4688, 1.0, 0.4375, 1.0, 0.1562, 1.0, 0.1875, 1.0, 0.1875, 1.0, 0.1562, 1.0, 0.8438, 1.0, 0.875, 1.0, 0.875, 1.0, 0.8438, 1.0, 0.5625, 1.0, 0.5938, 1.0, 0.5938, 1.0, 0.5625, 1.0, 0.2812, 1.0, 0.3125, 1.0, 0.3125, 1.0, 0.2812, 1.0, 0.9688, 1.0, 1.0, 1.0, 1.0, 1.0, 0.9688, 1.0, 0.0, 1.0, 0.03125, 1.0, 0.03125, 1.0, 0.0, 1.0, 0.6875, 1.0, 0.7188, 1.0, 0.7188, 1.0, 0.6875, 1.0, 0.4062, 1.0, 0.4375, 1.0, 0.4375, 1.0, 0.4062, 1.0, 0.125, 1.0, 0.1562, 1.0, 0.1562, 1.0, 0.125, 1.0, 0.8125, 1.0, 0.8438, 1.0, 0.8438, 1.0, 0.8125, 1.0, 0.5312, 1.0, 0.5625, 1.0, 0.5625, 1.0, 0.5312, 1.0, 0.25, 1.0, 0.2812, 1.0, 0.2812, 1.0, 0.25, 1.0, 0.9375, 1.0, 0.9688, 1.0, 0.9688, 1.0, 0.9375, 1.0, 0.6562, 1.0, 0.6875, 1.0, 0.6875, 1.0, 0.6562, 1.0, 0.375, 1.0, 0.4062, 1.0, 0.4062, 1.0, 0.375, 1.0, 0.09375, 1.0, 0.125, 1.0, 0.125, 1.0, 0.09375, 1.0, 0.7812, 1.0, 0.8125, 1.0, 0.8125, 1.0, 0.7812, 1.0, 0.5, 1.0, 0.5312, 1.0, 0.5312, 1.0, 0.5, 1.0, 0.2188, 1.0, 0.25, 1.0, 0.25, 1.0, 0.2188, 1.0, 0.9062, 1.0, 0.9375, 1.0, 0.9375, 1.0, 0.9062, 1.0, 0.2968, 0.4854, 0.25, 0.49, 0.2032, 0.4854, 0.1582, 0.4717, 0.1167, 0.4496, 0.08029, 0.4197, 0.05045, 0.3833, 0.02827, 0.3418, 0.01461, 0.2968, 0.01, 0.25, 0.01461, 0.2032, 0.02827, 0.1582, 0.05045, 0.1167, 0.08029, 0.08029, 0.1167, 0.05045, 0.1582, 0.02827, 0.2032, 0.01461, 0.25, 0.01, 0.2968, 0.01461, 0.3418, 0.02827, 0.3833, 0.05045, 0.4197, 0.08029, 0.4496, 0.1167, 0.4717, 0.1582, 0.4854, 0.2032, 0.49, 0.25, 0.4854, 0.2968, 0.4717, 0.3418, 0.4496, 0.3833, 0.4197, 0.4197, 0.3833, 0.4496, 0.3418, 0.4717, 0.3438, 1.0, 0.375, 1.0, 0.375, 1.0, 0.3438, 1.0, 0.75, 1.0, 0.7812, 1.0, 0.7812, 1.0, 0.75, 1.0, 0.3125, 1.0, 0.3438, 1.0, 0.3438, 1.0, 0.3125, 1.0, 0.7188, 1.0, 0.75, 1.0, 0.75, 1.0, 0.7188, 1.0, 0.2812, 1.0, 0.3125, 1.0, 0.3125, 1.0, 0.2812, 1.0, 0.6875, 1.0, 0.7188, 1.0, 0.7188, 1.0, 0.6875, 1.0, 0.25, 1.0, 0.2812, 1.0, 0.2812, 1.0, 0.25, 1.0, 0.6562, 1.0, 0.6875, 1.0, 0.6875, 1.0, 0.6562, 1.0, 0.2188, 1.0, 0.25, 1.0, 0.25, 1.0, 0.2188, 1.0, 0.625, 1.0, 0.6562, 1.0, 0.6562, 1.0, 0.625, 1.0, 0.1875, 1.0, 0.2188, 1.0, 0.2188, 1.0, 0.1875, 1.0, 0.5938, 1.0, 0.625, 1.0, 0.625, 1.0, 0.5938, 1.0, 0.1562, 1.0, 0.1875, 1.0, 0.1875, 1.0, 0.1562, 1.0, 0.5625, 1.0, 0.5938, 1.0, 0.5938, 1.0, 0.5625, 1.0, 0.9688, 1.0, 1.0, 1.0, 1.0, 1.0, 0.9688, 1.0, 0.125, 1.0, 0.1562, 1.0, 0.1562, 1.0, 0.125, 1.0, 0.5312, 1.0, 0.5625, 1.0, 0.5625, 1.0, 0.5312, 1.0, 0.9375, 1.0, 0.9688, 1.0, 0.9688, 1.0, 0.9375, 1.0, 0.09375, 1.0, 0.125, 1.0, 0.125, 1.0, 0.09375, 1.0, 0.5, 1.0, 0.5312, 1.0, 0.5312, 1.0, 0.5, 1.0, 0.9062, 1.0, 0.9375, 1.0, 0.9375, 1.0, 0.9062, 1.0, 0.0625, 1.0, 0.09375, 1.0, 0.09375, 1.0, 0.0625, 1.0, 0.4688, 1.0, 0.5, 1.0, 0.5, 1.0, 0.4688, 1.0, 0.875, 1.0, 0.9062, 1.0, 0.9062, 1.0, 0.875, 1.0, 0.03125, 1.0, 0.0625, 1.0, 0.0625, 1.0, 0.03125, 1.0, 0.4375, 1.0, 0.4688, 1.0, 0.4688, 1.0, 0.4375, 1.0, 0.8438, 1.0, 0.875, 1.0, 0.875, 1.0, 0.8438, 1.0, 0.0, 1.0, 0.03125, 1.0, 0.03125, 1.0, 0.0, 1.0, 0.4062, 1.0, 0.4375, 1.0, 0.4375, 1.0, 0.4062, 1.0, 0.8125, 1.0, 0.8438, 1.0, 0.8438, 1.0, 0.8125, 1.0, 0.375, 1.0, 0.4062, 1.0, 0.4062, 1.0, 0.375, 1.0, 0.3006, 0.6667, 0.25, 0.6667, 0.25, 0.6667, 0.3006, 0.6667, 0.25, 0.5833, 0.3006, 0.5833, 0.3006, 0.5833, 0.25, 0.5833, 0.3006, 0.5833, 0.3006, 0.6667, 0.3006, 0.6667, 0.3006, 0.5833, 0.3006, 0.6667, 0.25, 0.6667, 0.25, 0.6667, 0.3006, 0.6667, 0.0, 0.0, 0.0, 0.0, 0.0, 0.0, 0.0, 0.0, 0.0, 0.0, 0.0, 0.0, 0.0, 0.0, 0.0, 0.0, 0.3006, 0.5833, 0.3006, 0.6667, 0.3006, 0.6667, 0.3006, 0.5833, 0.25, 0.5833, 0.3006, 0.5833, 0.3006, 0.5833, 0.25, 0.5833, 0.25, 0.5833, 0.3006, 0.5833, 0.3006, 0.6667, 0.25, 0.6667, 0.3006, 0.5833, 0.3006, 0.6667, 0.3006, 0.6667, 0.3006, 0.5833, 0.25, 0.5833, 0.3006, 0.5833, 0.3006, 0.5833, 0.25, 0.5833, 0.3006, 0.6667, 0.25, 0.6667, 0.25, 0.6667, 0.3006, 0.6667, 1.0, 0.5, 1.0, 1.0, 0.9688, 1.0, 0.9688, 0.5, 0.9688, 0.5, 0.9688, 1.0, 0.9375, 1.0, 0.9375, 0.5, 0.9375, 0.5, 0.9375, 1.0, 0.9062, 1.0, 0.9062, 0.5, 0.9062, 0.5, 0.9062, 1.0, 0.875, 1.0, 0.875, 0.5, 0.875, 0.5, 0.875, 1.0, 0.8438, 1.0, 0.8438, 0.5, 0.8438, 0.5, 0.8438, 1.0, 0.8125, 1.0, 0.8125, 0.5, 0.8125, 0.5, 0.8125, 1.0, 0.7812, 1.0, 0.7812, 0.5, 0.7812, 0.5, 0.7812, 1.0, 0.75, 1.0, 0.75, 0.5, 0.75, 0.5, 0.75, 1.0, 0.7188, 1.0, 0.7188, 0.5, 0.7188, 0.5, 0.7188, 1.0, 0.6875, 1.0, 0.6875, 0.5, 0.6875, 0.5, 0.6875, 1.0, 0.6562, 1.0, 0.6562, 0.5, 0.6562, 0.5, 0.6562, 1.0, 0.625, 1.0, 0.625, 0.5, 0.625, 0.5, 0.625, 1.0, 0.5938, 1.0, 0.5938, 0.5, 0.5938, 0.5, 0.5938, 1.0, 0.5625, 1.0, 0.5625, 0.5, 0.5625, 0.5, 0.5625, 1.0, 0.5312, 1.0, 0.5312, 0.5, 0.5312, 0.5, 0.5312, 1.0, 0.5, 1.0, 0.5, 0.5, 0.5, 0.5, 0.5, 1.0, 0.4688, 1.0, 0.4688, 0.5, 0.4688, 0.5, 0.4688, 1.0, 0.4375, 1.0, 0.4375, 0.5, 0.4375, 0.5, 0.4375, 1.0, 0.4062, 1.0, 0.4062, 0.5, 0.4062, 0.5, 0.4062, 1.0, 0.375, 1.0, 0.375, 0.5, 0.375, 0.5, 0.375, 1.0, 0.3438, 1.0, 0.3438, 0.5, 0.3438, 0.5, 0.3438, 1.0, 0.3125, 1.0, 0.3125, 0.5, 0.3125, 0.5, 0.3125, 1.0, 0.2812, 1.0, 0.2812, 0.5, 0.2812, 0.5, 0.2812, 1.0, 0.25, 1.0, 0.25, 0.5, 0.25, 0.5, 0.25, 1.0, 0.2188, 1.0, 0.2188, 0.5, 0.2188, 0.5, 0.2188, 1.0, 0.1875, 1.0, 0.1875, 0.5, 0.1875, 0.5, 0.1875, 1.0, 0.1562, 1.0, 0.1562, 0.5, 0.1562, 0.5, 0.1562, 1.0, 0.125, 1.0, 0.125, 0.5, 0.125, 0.5, 0.125, 1.0, 0.09375, 1.0, 0.09375, 0.5, 0.09375, 0.5, 0.09375, 1.0, 0.0625, 1.0, 0.0625, 0.5, 0.0625, 0.5, 0.0625, 1.0, 0.03125, 1.0, 0.03125, 0.5, 0.03125, 0.5, 0.03125, 1.0, 0.0, 1.0, 0.0, 0.5, 0.6167, 0.05045, 0.6582, 0.02827, 0.6582, 0.02827, 0.6167, 0.05045, 0.7188, 1.0, 0.6875, 1.0, 0.6875, 1.0, 0.7188, 1.0, 0.5803, 0.4197, 0.5504, 0.3833, 0.5504, 0.3833, 0.5803, 0.4197, 0.4375, 1.0, 0.4062, 1.0, 0.4062, 1.0, 0.4375, 1.0, 0.8418, 0.4717, 0.7968, 0.4854, 0.7968, 0.4854, 0.8418, 0.4717, 0.1562, 1.0, 0.125, 1.0, 0.125, 1.0, 0.1562, 1.0, 0.9496, 0.1167, 0.9717, 0.1582, 0.9717, 0.1582, 0.9496, 0.1167, 0.9688, 1.0, 0.9375, 1.0, 0.9375, 1.0, 0.9688, 1.0, 0.5803, 0.08029, 0.6167, 0.05045, 0.6167, 0.05045, 0.5803, 0.08029, 0.6875, 1.0, 0.6562, 1.0, 0.6562, 1.0, 0.6875, 1.0, 0.6167, 0.4496, 0.5803, 0.4197, 0.5803, 0.4197, 0.6167, 0.4496, 0.4062, 1.0, 0.375, 1.0, 0.375, 1.0, 0.4062, 1.0, 0.8833, 0.4496, 0.8418, 0.4717, 0.8418, 0.4717, 0.8833, 0.4496, 0.125, 1.0, 0.09375, 1.0, 0.09375, 1.0, 0.125, 1.0, 0.9197, 0.08029, 0.9496, 0.1167, 0.9496, 0.1167, 0.9197, 0.08029, 0.9375, 1.0, 0.9062, 1.0, 0.9062, 1.0, 0.9375, 1.0, 0.5504, 0.1167, 0.5803, 0.08029, 0.5803, 0.08029, 0.5504, 0.1167, 0.6562, 1.0, 0.625, 1.0, 0.625, 1.0, 0.6562, 1.0, 0.6582, 0.4717, 0.6167, 0.4496, 0.6167, 0.4496, 0.6582, 0.4717, 0.375, 1.0, 0.3438, 1.0, 0.3438, 1.0, 0.375, 1.0, 0.9197, 0.4197, 0.8833, 0.4496, 0.8833, 0.4496, 0.9197, 0.4197, 0.09375, 1.0, 0.0625, 1.0, 0.0625, 1.0, 0.09375, 1.0, 0.8833, 0.05045, 0.9197, 0.08029, 0.9197, 0.08029, 0.8833, 0.05045, 0.9062, 1.0, 0.875, 1.0, 0.875, 1.0, 0.9062, 1.0, 0.5283, 0.1582, 0.5504, 0.1167, 0.5504, 0.1167, 0.5283, 0.1582, 0.625, 1.0, 0.5938, 1.0, 0.5938, 1.0, 0.625, 1.0, 0.7032, 0.4854, 0.6582, 0.4717, 0.6582, 0.4717, 0.7032, 0.4854, 0.3438, 1.0, 0.3125, 1.0, 0.3125, 1.0, 0.3438, 1.0, 0.9496, 0.3833, 0.9197, 0.4197, 0.9197, 0.4197, 0.9496, 0.3833, 0.0625, 1.0, 0.03125, 1.0, 0.03125, 1.0, 0.0625, 1.0, 0.8418, 0.02827, 0.8833, 0.05045, 0.8833, 0.05045, 0.8418, 0.02827, 0.875, 1.0, 0.8438, 1.0, 0.8438, 1.0, 0.875, 1.0])
me_cube_001.materials.append(mat_lente)
me_cube_001.materials.append(mat_otro)
me_cube_001.update()

# ---- objects
ob_empty = bpy.data.objects.new('Empty', None)
ob_cube = bpy.data.objects.new('Cube', me_cube_001)
ob_empty_001 = bpy.data.objects.new('Empty.001', None)

# ---- transforms, parenting, visibility, modifiers, constraints
ob_empty.location = (3.144, -4.699e-07, 4.499)
ob_empty.rotation_euler = (1.571, 0.0, 0.0)
ob_empty.empty_display_type = 'IMAGE'
ob_empty.empty_display_size = 5.0
ob_cube.location = (0.0, 0.0, 0.0)
_m = ob_cube.modifiers.new('Mirror', 'MIRROR')
ob_empty_001.location = (-3.879, 0.0, 4.137)
ob_empty_001.rotation_euler = (1.571, -0.0, -0.0)
ob_empty_001.empty_display_type = 'IMAGE'
ob_empty_001.empty_display_size = 5.696
ob_empty_001.empty_image_offset = (-0.4389, -0.5)

# ---- collection membership
col_collection.objects.link(ob_empty)
col_collection.objects.link(ob_cube)
col_collection.objects.link(ob_empty_001)

# ---- scene / render settings (as saved in the file)
scene.frame_start = 1; scene.frame_end = 250; scene.frame_set(1)
scene.render.engine = 'BLENDER_EEVEE_NEXT'
scene.cycles.sampling_pattern = 'TABULATED_SOBOL'
scene.view_settings.view_transform = 'Filmic'
bpy.context.view_layer.update()

# ---- added for rendering (the .blend has no active camera and no usable light): camera, sun
cam_auto = bpy.data.cameras.new('AutoCamera')
cam_auto.lens = 50.0
cam_auto.sensor_width = 36.0
cam_auto.clip_end = 1000.0
ob_auto_camera = bpy.data.objects.new('AutoCamera', cam_auto)
scene.collection.objects.link(ob_auto_camera)
ob_auto_camera.location = (1.18035, -2.58978, 1.64307)
ob_auto_camera.rotation_euler = (1.09748, -7.21219e-08, 0.694738)
scene.camera = ob_auto_camera
light_auto_sun = bpy.data.lights.new('AutoSun', 'SUN')
light_auto_sun.energy = 3.0
light_auto_sun.angle = 0.0523599
ob_auto_sun = bpy.data.objects.new('AutoSun', light_auto_sun)
scene.collection.objects.link(ob_auto_sun)
ob_auto_sun.rotation_euler = (0.872665, 0.174533, 0.523599)
bpy.context.view_layer.update()
